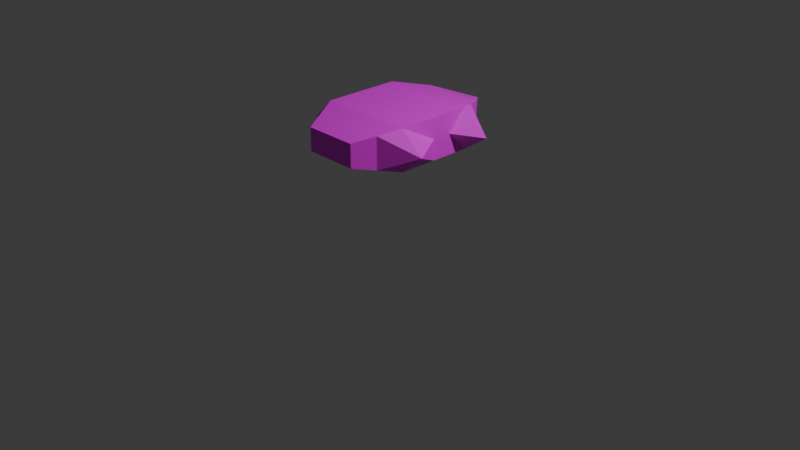 # Source: teki.blend  (saved by Blender 4.4.32; exported with 4.5.12 LTS)
import bpy
from mathutils import Matrix  # noqa: F401  (used for matrix-valued properties, if any)

bpy.ops.wm.read_factory_settings(use_empty=True)
scene = bpy.context.scene
scene.name = 'Scene'

# ---- collections
col_collection = bpy.data.collections.new('Collection'); scene.collection.children.link(col_collection)

# ---- images (referenced by path relative to the original .blend; pixels are not part of the script)
import os
ASSET_DIR = os.environ.get("B2B_ASSET_DIR", "")  # directory of the original .blend (textures are referenced by path, not embedded)
HERE = os.path.dirname(os.path.abspath(__file__))  # packed textures are extracted next to this script under _unpacked/

def load_image(name, relpath, width, height, colorspace="sRGB"):
    """Load a texture the original file referenced (path relative to the .blend, or extracted next to this script)."""
    p = next((c for c in (os.path.join(HERE, relpath), os.path.join(ASSET_DIR, relpath)) if relpath and os.path.exists(c)), "")
    if p:
        img = bpy.data.images.load(p, check_existing=True)
        img.name = name
    else:  # same state as the original file: an image datablock whose file is absent (Cycles renders it pink)
        img = bpy.data.images.new(name, width, height)
        img.source = "FILE"
        img.filepath = "//" + (relpath or name)
    img.colorspace_settings.name = colorspace
    return img
img_tekiiro_png = load_image('tekiiro.png', 'tekiiro.png', 1024, 1024, 'sRGB')

# ---- materials (node trees are filled in below, after node groups)
mat_x = bpy.data.materials.new('マテリアル')

# ---- material node trees
mat_x.use_nodes = True; mat_x.node_tree.nodes.clear()
_N = mat_x.node_tree.nodes; _L = mat_x.node_tree.links
n0 = _N.new('ShaderNodeBsdfPrincipled'); n0.name = 'プリンシプルBSDF'; n0.location = (10, 300)
n1 = _N.new('ShaderNodeOutputMaterial'); n1.name = 'マテリアル出力'; n1.location = (300, 300)
n2 = _N.new('ShaderNodeTexImage'); n2.name = '画像テクスチャ'; n2.location = (-280, 275)
n2.image = img_tekiiro_png
_L.new(n0.outputs[0], n1.inputs[0])
_L.new(n2.outputs[0], n0.inputs[0])
n1.is_active_output = True

# ---- world
world_world = bpy.data.worlds.new('World'); scene.world = world_world
world_world.use_nodes = True; world_world.node_tree.nodes.clear()
_N = world_world.node_tree.nodes; _L = world_world.node_tree.links
n0 = _N.new('ShaderNodeOutputWorld'); n0.name = 'World Output'; n0.location = (300, 300)
n1 = _N.new('ShaderNodeBackground'); n1.name = 'Background'; n1.location = (10, 300)
n1.inputs[0].default_value = (0.05088, 0.05088, 0.05088, 1.0)
_L.new(n1.outputs[0], n0.inputs[0])
n0.is_active_output = True
world_world.color = (0.05088, 0.05088, 0.05088)
world_world.sun_shadow_jitter_overblur = 0.0

# ---- cameras
cam_camera = bpy.data.cameras.new('Camera')
cam_camera.clip_end = 100.0
cam_camera.ortho_scale = 7.314

# ---- lights
light_light = bpy.data.lights.new('Light', 'POINT')
light_light.energy = 1000.0
light_light.shadow_soft_size = 0.1

# ---- meshes
me_001 = bpy.data.meshes.new('立方体.001')
me_001.from_pydata([(-0.5597, -1.0, -0.5597), (-1.0, -0.5597, -1.0), (-0.5597, -1.0, 0.5597), (-1.0, -0.5597, 1.0), (0.5597, -1.0, -0.5597), (1.0, -0.5597, -1.0), (0.5597, -1.0, 0.5597), (1.0, -0.5597, 1.0), (0.0, 1.0, 0.0), (-1.0, 0.2609, -1.0), (-1.0, 0.2609, 1.0), (1.0, 0.2609, -1.0), (1.0, 0.2609, 1.0), (-1.0, -0.1494, -1.0), (-1.0, -0.1494, 1.0), (1.0, -0.1494, -1.0), (1.0, -0.1494, 1.0), (-0.5597, -1.0, 0.0), (-1.518, -0.5185, -0.06571), (0.5597, -1.0, 0.0), (1.439, -0.5292, -0.1001), (-1.479, 0.3186, 0.04708), (1.539, 0.2832, -0.143), (-1.0, -0.1494, 0.0), (1.0, -0.1494, 0.0), (-0.7798, -0.7798, -0.7798), (-0.7798, -0.7798, 0.7798), (0.7798, -0.7798, 0.7798), (0.7798, -0.7798, -0.7798), (0.7798, -0.7798, 0.0), (-0.7798, -0.7798, 0.0), (-1.0, 0.05573, 1.0), (1.0, 0.05573, 1.0), (-1.0, 0.05573, -1.0), (1.0, 0.05573, -1.0), (1.0, 0.05573, 0.0), (-1.0, 0.05573, 0.0), (-0.6304, 0.6304, 0.6304), (-0.6304, 0.6304, -0.6304), (0.6304, 0.6304, -0.6304), (0.6304, 0.6304, 0.6304), (0.6304, 0.6304, 0.0), (-0.6304, 0.6304, 0.0), (-0.8152, 0.4457, -0.8152), (0.8152, 0.4457, -0.8152), (-0.8152, 0.4457, 0.0), (-0.8152, 0.4457, 0.8152), (0.8152, 0.4457, 0.8152), (0.8152, 0.4457, 0.0), (0.44, 0.4384, 0.119), (-0.5597, -1.0, 0.0), (-0.5597, -1.0, 0.5597), (0.5597, -1.0, 0.0), (0.5597, -1.0, -0.5597), (-0.5597, -1.0, -0.5597), (0.5597, -1.0, 0.5597)], [(8, 49)], [(6, 17, 19), (15, 1, 13), (24, 7, 20), (26, 18, 30), (28, 20, 29), (28, 54, 25), (26, 55, 27), (14, 7, 16), (43, 21, 45), (39, 38, 8), (37, 40, 8), (41, 39, 8), (36, 10, 21), (3, 23, 18), (31, 16, 32), (32, 24, 35), (34, 13, 33), (35, 15, 34), (1, 23, 13), (36, 9, 33), (40, 41, 8), (46, 21, 10), (27, 20, 7), (25, 18, 1), (15, 20, 5), (19, 0, 4), (54, 30, 25), (55, 29, 27), (3, 27, 7), (5, 25, 1), (53, 29, 52), (51, 30, 50), (23, 33, 13), (11, 35, 34), (11, 33, 9), (12, 35, 22), (10, 32, 12), (14, 36, 23), (8, 42, 37), (48, 40, 47), (48, 39, 41), (47, 37, 46), (43, 39, 44), (8, 38, 42), (9, 44, 11), (12, 46, 10), (22, 44, 48), (22, 47, 12), (37, 45, 46), (38, 45, 42), (17, 51, 50), (19, 53, 52), (4, 54, 53), (2, 55, 51), (0, 50, 54), (6, 52, 55), (6, 2, 17), (15, 5, 1), (24, 16, 7), (26, 3, 18), (28, 5, 20), (28, 53, 54), (26, 51, 55), (14, 3, 7), (43, 9, 21), (36, 31, 10), (3, 14, 23), (31, 14, 16), (32, 16, 24), (34, 15, 13), (35, 24, 15), (1, 18, 23), (36, 21, 9), (46, 45, 21), (27, 29, 20), (25, 30, 18), (15, 24, 20), (19, 17, 0), (54, 50, 30), (55, 52, 29), (3, 26, 27), (5, 28, 25), (53, 28, 29), (51, 26, 30), (23, 36, 33), (11, 22, 35), (11, 34, 33), (12, 32, 35), (10, 31, 32), (14, 31, 36), (48, 41, 40), (48, 44, 39), (47, 40, 37), (43, 38, 39), (9, 43, 44), (12, 47, 46), (22, 11, 44), (22, 48, 47), (37, 42, 45), (38, 43, 45), (17, 2, 51), (19, 4, 53), (4, 0, 54), (2, 6, 55), (0, 17, 50), (6, 19, 52)])
_uv = me_001.uv_layers.new(name='UVマップ')
_uv.uv.foreach_set('vector', [0.5687, 0.8032, 0.5, 0.9405, 0.5, 0.8032, 0.3773, 0.6448, 0.1319, 0.6951, 0.1319, 0.6448, 0.5, 0.6448, 0.6227, 0.6951, 0.5, 0.6951, 0.5957, 0.9676, 0.5, 0.9946, 0.5, 0.9676, 0.4043, 0.7492, 0.5, 0.6951, 0.5, 0.7492, 0.4043, 0.7762, 0.4313, 0.9405, 0.4043, 0.9676, 0.5957, 0.9676, 0.5687, 0.8032, 0.5957, 0.7762, 0.8681, 0.6448, 0.6227, 0.6951, 0.6227, 0.6448, 0.3991, 0.2038, 0.5, 0.158, 0.5, 0.2038, 0.4212, 0.4643, 0.4212, 0.2857, 0.4735, 0.4119, 0.5788, 0.2857, 0.5788, 0.4643, 0.5265, 0.3381, 0.5, 0.5037, 0.4226, 0.5037, 0.5, 0.413, 0.5, 0.1326, 0.6238, 0.158, 0.5, 0.158, 0.6238, 0.05641, 0.5, 0.1072, 0.5, 0.05641, 0.8681, 0.6196, 0.6227, 0.6448, 0.6227, 0.6196, 0.6227, 0.6196, 0.5, 0.6448, 0.5, 0.6196, 0.3773, 0.6196, 0.1319, 0.6448, 0.1319, 0.6196, 0.5, 0.6196, 0.3773, 0.6448, 0.3773, 0.6196, 0.3762, 0.05641, 0.5, 0.1072, 0.3762, 0.1072, 0.5, 0.1326, 0.3762, 0.158, 0.3762, 0.1326, 0.5774, 0.5037, 0.5, 0.5037, 0.532, 0.413, 0.6009, 0.2038, 0.5, 0.158, 0.6238, 0.158, 0.5957, 0.7492, 0.5, 0.6951, 0.6227, 0.6951, 0.4043, 0.9676, 0.5, 0.9946, 0.3773, 0.9946, 0.3773, 0.6448, 0.5, 0.6951, 0.3773, 0.6951, 0.5, 0.8032, 0.4313, 0.9405, 0.4313, 0.8032, 0.4313, 0.9405, 0.5, 0.9676, 0.4043, 0.9676, 0.5687, 0.8032, 0.5, 0.7492, 0.5957, 0.7492, 0.6227, 0.9946, 0.5957, 0.7762, 0.6227, 0.7492, 0.3773, 0.7492, 0.4043, 0.9676, 0.3773, 0.9946, 0.4313, 0.8032, 0.5, 0.7492, 0.5, 0.8032, 0.5687, 0.9405, 0.5, 0.9676, 0.5, 0.9405, 0.5, 0.1072, 0.3762, 0.1326, 0.3762, 0.1072, 0.3773, 0.5944, 0.5, 0.6196, 0.3773, 0.6196, 0.3773, 0.5944, 0.1319, 0.6196, 0.1319, 0.5944, 0.6227, 0.5944, 0.5, 0.6196, 0.5, 0.5944, 0.8681, 0.5944, 0.6227, 0.6196, 0.6227, 0.5944, 0.6238, 0.1072, 0.5, 0.1326, 0.5, 0.1072, 0.5, 0.341, 0.5, 0.2495, 0.578, 0.2495, 0.5, 0.5491, 0.5774, 0.5037, 0.6, 0.5491, 0.5, 0.5491, 0.4226, 0.5037, 0.5, 0.5037, 0.605, 0.4904, 0.5788, 0.2857, 0.605, 0.2596, 0.395, 0.2596, 0.4212, 0.4643, 0.395, 0.4904, 0.4677, 0.341, 0.422, 0.2495, 0.5, 0.2495, 0.3689, 0.2334, 0.395, 0.4904, 0.3689, 0.5166, 0.6311, 0.5166, 0.605, 0.2596, 0.6311, 0.2334, 0.5, 0.5944, 0.4, 0.5491, 0.5, 0.5491, 0.5, 0.5944, 0.6, 0.5491, 0.6227, 0.5944, 0.578, 0.2495, 0.5, 0.2038, 0.6009, 0.2038, 0.422, 0.2495, 0.5, 0.2038, 0.5, 0.2495, 0.5, 0.9405, 0.5687, 0.9405, 0.5, 0.9405, 0.5, 0.8032, 0.4313, 0.8032, 0.5, 0.8032, 0.4313, 0.8032, 0.4313, 0.9405, 0.4313, 0.8032, 0.5687, 0.9405, 0.5687, 0.8032, 0.5687, 0.9405, 0.4313, 0.9405, 0.5, 0.9405, 0.4313, 0.9405, 0.5687, 0.8032, 0.5, 0.8032, 0.5687, 0.8032, 0.5687, 0.8032, 0.5687, 0.9405, 0.5, 0.9405, 0.3773, 0.6448, 0.3773, 0.6951, 0.1319, 0.6951, 0.5, 0.6448, 0.6227, 0.6448, 0.6227, 0.6951, 0.5957, 0.9676, 0.6227, 0.9946, 0.5, 0.9946, 0.4043, 0.7492, 0.3773, 0.6951, 0.5, 0.6951, 0.4043, 0.7762, 0.4313, 0.8032, 0.4313, 0.9405, 0.5957, 0.9676, 0.5687, 0.9405, 0.5687, 0.8032, 0.8681, 0.6448, 0.8681, 0.6951, 0.6227, 0.6951, 0.3991, 0.2038, 0.3762, 0.158, 0.5, 0.158, 0.5, 0.1326, 0.6238, 0.1326, 0.6238, 0.158, 0.6238, 0.05641, 0.6238, 0.1072, 0.5, 0.1072, 0.8681, 0.6196, 0.8681, 0.6448, 0.6227, 0.6448, 0.6227, 0.6196, 0.6227, 0.6448, 0.5, 0.6448, 0.3773, 0.6196, 0.3773, 0.6448, 0.1319, 0.6448, 0.5, 0.6196, 0.5, 0.6448, 0.3773, 0.6448, 0.3762, 0.05641, 0.5, 0.05641, 0.5, 0.1072, 0.5, 0.1326, 0.5, 0.158, 0.3762, 0.158, 0.6009, 0.2038, 0.5, 0.2038, 0.5, 0.158, 0.5957, 0.7492, 0.5, 0.7492, 0.5, 0.6951, 0.4043, 0.9676, 0.5, 0.9676, 0.5, 0.9946, 0.3773, 0.6448, 0.5, 0.6448, 0.5, 0.6951, 0.5, 0.8032, 0.5, 0.9405, 0.4313, 0.9405, 0.4313, 0.9405, 0.5, 0.9405, 0.5, 0.9676, 0.5687, 0.8032, 0.5, 0.8032, 0.5, 0.7492, 0.6227, 0.9946, 0.5957, 0.9676, 0.5957, 0.7762, 0.3773, 0.7492, 0.4043, 0.7762, 0.4043, 0.9676, 0.4313, 0.8032, 0.4043, 0.7492, 0.5, 0.7492, 0.5687, 0.9405, 0.5957, 0.9676, 0.5, 0.9676, 0.5, 0.1072, 0.5, 0.1326, 0.3762, 0.1326, 0.3773, 0.5944, 0.5, 0.5944, 0.5, 0.6196, 0.3773, 0.5944, 0.3773, 0.6196, 0.1319, 0.6196, 0.6227, 0.5944, 0.6227, 0.6196, 0.5, 0.6196, 0.8681, 0.5944, 0.8681, 0.6196, 0.6227, 0.6196, 0.6238, 0.1072, 0.6238, 0.1326, 0.5, 0.1326, 0.5, 0.5491, 0.5, 0.5037, 0.5774, 0.5037, 0.5, 0.5491, 0.4, 0.5491, 0.4226, 0.5037, 0.605, 0.4904, 0.5788, 0.4643, 0.5788, 0.2857, 0.395, 0.2596, 0.4212, 0.2857, 0.4212, 0.4643, 0.3689, 0.2334, 0.395, 0.2596, 0.395, 0.4904, 0.6311, 0.5166, 0.605, 0.4904, 0.605, 0.2596, 0.5, 0.5944, 0.3773, 0.5944, 0.4, 0.5491, 0.5, 0.5944, 0.5, 0.5491, 0.6, 0.5491, 0.578, 0.2495, 0.5, 0.2495, 0.5, 0.2038, 0.422, 0.2495, 0.3991, 0.2038, 0.5, 0.2038, 0.5, 0.9405, 0.5687, 0.9405, 0.5687, 0.9405, 0.5, 0.8032, 0.4313, 0.8032, 0.4313, 0.8032, 0.4313, 0.8032, 0.4313, 0.9405, 0.4313, 0.9405, 0.5687, 0.9405, 0.5687, 0.8032, 0.5687, 0.8032, 0.4313, 0.9405, 0.5, 0.9405, 0.5, 0.9405, 0.5687, 0.8032, 0.5, 0.8032, 0.5, 0.8032])
me_001.materials.append(mat_x)
me_001.update()

# ---- objects
ob_light = bpy.data.objects.new('Light', light_light)
ob_camera = bpy.data.objects.new('Camera', cam_camera)
ob_x = bpy.data.objects.new('立方体', me_001)

# ---- transforms, parenting, visibility, modifiers, constraints
ob_light.location = (4.076, 1.005, 5.904)
ob_light.rotation_euler = (0.6503, 0.05522, 1.866)
ob_light.lock_rotations_4d = False
ob_light.empty_display_type = 'ARROWS'
ob_light.color = (0.0, 0.0, 0.0, 0.0)
ob_light.lineart.crease_threshold = 0.0
ob_camera.location = (7.359, -6.926, 4.958)
ob_camera.rotation_euler = (1.109, 0.0, 0.8149)
ob_camera.lock_rotations_4d = False
ob_camera.empty_display_type = 'ARROWS'
ob_camera.color = (0.0, 0.0, 0.0, 0.0)
ob_camera.display_type = 'WIRE'
ob_camera.lineart.crease_threshold = 0.0
ob_x.location = (0.0, 0.121, 1.024)
ob_x.scale = (0.5086, 0.9934, 0.2181)

# ---- collection membership
col_collection.objects.link(ob_light)
col_collection.objects.link(ob_camera)
col_collection.objects.link(ob_x)

# ---- scene / render settings (as saved in the file)
scene.camera = ob_camera
scene.frame_start = 1; scene.frame_end = 250; scene.frame_set(1)
scene.render.engine = 'BLENDER_EEVEE_NEXT'
bpy.context.view_layer.update()
